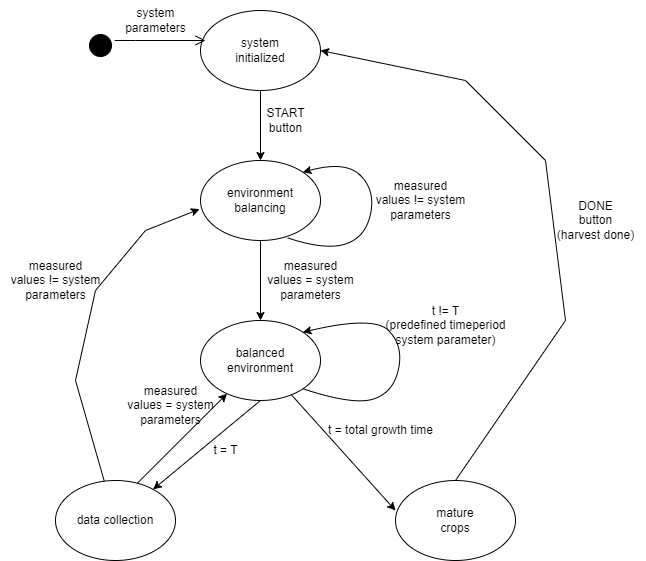

The diagram above was exported from draw.io. Its source (the exported page's mxGraphModel, read from the mxfile embedded in the PNG):
<mxGraphModel dx="782" dy="440" grid="1" gridSize="10" guides="1" tooltips="1" connect="1" arrows="1" fold="1" page="1" pageScale="1" pageWidth="850" pageHeight="1100" background="#ffffff" math="0" shadow="0">
  <root>
    <mxCell id="0" />
    <mxCell id="1" parent="0" />
    <mxCell id="NKwKM8SizdkGn_-tHZZ5-1" value="system&lt;br&gt;initialized" style="ellipse;whiteSpace=wrap;html=1;" vertex="1" parent="1">
      <mxGeometry x="305" y="70" width="120" height="80" as="geometry" />
    </mxCell>
    <mxCell id="NKwKM8SizdkGn_-tHZZ5-2" value="environment&lt;br&gt;balancing" style="ellipse;whiteSpace=wrap;html=1;" vertex="1" parent="1">
      <mxGeometry x="305" y="220" width="120" height="80" as="geometry" />
    </mxCell>
    <mxCell id="NKwKM8SizdkGn_-tHZZ5-3" value="balanced&lt;br&gt;environment" style="ellipse;whiteSpace=wrap;html=1;" vertex="1" parent="1">
      <mxGeometry x="305" y="380" width="120" height="80" as="geometry" />
    </mxCell>
    <mxCell id="NKwKM8SizdkGn_-tHZZ5-4" value="data collection" style="ellipse;whiteSpace=wrap;html=1;" vertex="1" parent="1">
      <mxGeometry x="160" y="540" width="120" height="80" as="geometry" />
    </mxCell>
    <mxCell id="NKwKM8SizdkGn_-tHZZ5-5" value="mature&lt;br&gt;crops" style="ellipse;whiteSpace=wrap;html=1;" vertex="1" parent="1">
      <mxGeometry x="500" y="540" width="120" height="80" as="geometry" />
    </mxCell>
    <mxCell id="NKwKM8SizdkGn_-tHZZ5-6" value="" style="endArrow=classic;html=1;rounded=0;exitX=0.5;exitY=1;exitDx=0;exitDy=0;entryX=0.5;entryY=0;entryDx=0;entryDy=0;" edge="1" parent="1" source="NKwKM8SizdkGn_-tHZZ5-1" target="NKwKM8SizdkGn_-tHZZ5-2">
      <mxGeometry width="50" height="50" relative="1" as="geometry">
        <mxPoint x="380" y="190" as="sourcePoint" />
        <mxPoint x="430" y="140" as="targetPoint" />
      </mxGeometry>
    </mxCell>
    <mxCell id="NKwKM8SizdkGn_-tHZZ5-7" value="" style="endArrow=classic;html=1;rounded=0;exitX=0.5;exitY=1;exitDx=0;exitDy=0;entryX=0.5;entryY=0;entryDx=0;entryDy=0;" edge="1" parent="1" source="NKwKM8SizdkGn_-tHZZ5-2" target="NKwKM8SizdkGn_-tHZZ5-3">
      <mxGeometry width="50" height="50" relative="1" as="geometry">
        <mxPoint x="380" y="390" as="sourcePoint" />
        <mxPoint x="430" y="340" as="targetPoint" />
      </mxGeometry>
    </mxCell>
    <mxCell id="NKwKM8SizdkGn_-tHZZ5-8" value="" style="endArrow=classic;html=1;rounded=0;exitX=0.5;exitY=1;exitDx=0;exitDy=0;" edge="1" parent="1" source="NKwKM8SizdkGn_-tHZZ5-3" target="NKwKM8SizdkGn_-tHZZ5-4">
      <mxGeometry width="50" height="50" relative="1" as="geometry">
        <mxPoint x="380" y="460" as="sourcePoint" />
        <mxPoint x="430" y="410" as="targetPoint" />
      </mxGeometry>
    </mxCell>
    <mxCell id="NKwKM8SizdkGn_-tHZZ5-9" value="" style="endArrow=classic;html=1;rounded=0;entryX=0;entryY=0.375;entryDx=0;entryDy=0;entryPerimeter=0;" edge="1" parent="1" source="NKwKM8SizdkGn_-tHZZ5-3" target="NKwKM8SizdkGn_-tHZZ5-5">
      <mxGeometry width="50" height="50" relative="1" as="geometry">
        <mxPoint x="380" y="460" as="sourcePoint" />
        <mxPoint x="430" y="410" as="targetPoint" />
      </mxGeometry>
    </mxCell>
    <mxCell id="NKwKM8SizdkGn_-tHZZ5-11" value="" style="endArrow=classic;html=1;rounded=0;entryX=-0.008;entryY=0.608;entryDx=0;entryDy=0;entryPerimeter=0;" edge="1" parent="1" source="NKwKM8SizdkGn_-tHZZ5-4" target="NKwKM8SizdkGn_-tHZZ5-2">
      <mxGeometry width="50" height="50" relative="1" as="geometry">
        <mxPoint x="380" y="310" as="sourcePoint" />
        <mxPoint x="430" y="260" as="targetPoint" />
        <Array as="points">
          <mxPoint x="180" y="440" />
          <mxPoint x="200" y="350" />
          <mxPoint x="250" y="290" />
        </Array>
      </mxGeometry>
    </mxCell>
    <mxCell id="NKwKM8SizdkGn_-tHZZ5-12" value="" style="endArrow=classic;html=1;rounded=0;exitX=0.5;exitY=0;exitDx=0;exitDy=0;entryX=1;entryY=0.5;entryDx=0;entryDy=0;" edge="1" parent="1" source="NKwKM8SizdkGn_-tHZZ5-5" target="NKwKM8SizdkGn_-tHZZ5-1">
      <mxGeometry width="50" height="50" relative="1" as="geometry">
        <mxPoint x="380" y="310" as="sourcePoint" />
        <mxPoint x="430" y="260" as="targetPoint" />
        <Array as="points">
          <mxPoint x="670" y="380" />
          <mxPoint x="650" y="220" />
          <mxPoint x="570" y="140" />
        </Array>
      </mxGeometry>
    </mxCell>
    <mxCell id="NKwKM8SizdkGn_-tHZZ5-13" value="" style="endArrow=classic;html=1;rounded=0;exitX=0.683;exitY=0.033;exitDx=0;exitDy=0;exitPerimeter=0;" edge="1" parent="1" source="NKwKM8SizdkGn_-tHZZ5-4" target="NKwKM8SizdkGn_-tHZZ5-3">
      <mxGeometry width="50" height="50" relative="1" as="geometry">
        <mxPoint x="380" y="510" as="sourcePoint" />
        <mxPoint x="430" y="460" as="targetPoint" />
      </mxGeometry>
    </mxCell>
    <mxCell id="NKwKM8SizdkGn_-tHZZ5-14" value="" style="curved=1;endArrow=classic;html=1;rounded=0;entryX=1;entryY=0;entryDx=0;entryDy=0;exitX=0.725;exitY=0.967;exitDx=0;exitDy=0;exitPerimeter=0;" edge="1" parent="1" source="NKwKM8SizdkGn_-tHZZ5-2" target="NKwKM8SizdkGn_-tHZZ5-2">
      <mxGeometry width="50" height="50" relative="1" as="geometry">
        <mxPoint x="380" y="310" as="sourcePoint" />
        <mxPoint x="430" y="260" as="targetPoint" />
        <Array as="points">
          <mxPoint x="430" y="310" />
          <mxPoint x="470" y="297" />
          <mxPoint x="480" y="250" />
          <mxPoint x="450" y="220" />
        </Array>
      </mxGeometry>
    </mxCell>
    <mxCell id="NKwKM8SizdkGn_-tHZZ5-15" value="" style="curved=1;endArrow=classic;html=1;rounded=0;entryX=1;entryY=0;entryDx=0;entryDy=0;exitX=1;exitY=1;exitDx=0;exitDy=0;" edge="1" parent="1" source="NKwKM8SizdkGn_-tHZZ5-3" target="NKwKM8SizdkGn_-tHZZ5-3">
      <mxGeometry width="50" height="50" relative="1" as="geometry">
        <mxPoint x="420" y="452.36" as="sourcePoint" />
        <mxPoint x="435.42640687119297" y="386.71572875253787" as="targetPoint" />
        <Array as="points">
          <mxPoint x="458" y="465" />
          <mxPoint x="498" y="452" />
          <mxPoint x="508" y="405" />
          <mxPoint x="478" y="375" />
        </Array>
      </mxGeometry>
    </mxCell>
    <mxCell id="NKwKM8SizdkGn_-tHZZ5-18" value="" style="ellipse;html=1;shape=startState;fillColor=#000000;strokeColor=#000000;" vertex="1" parent="1">
      <mxGeometry x="190" y="90" width="30" height="30" as="geometry" />
    </mxCell>
    <mxCell id="NKwKM8SizdkGn_-tHZZ5-19" value="" style="edgeStyle=orthogonalEdgeStyle;html=1;verticalAlign=bottom;endArrow=open;endSize=8;strokeColor=#000000;rounded=0;fillColor=#000000;entryX=0.042;entryY=0.375;entryDx=0;entryDy=0;entryPerimeter=0;" edge="1" source="NKwKM8SizdkGn_-tHZZ5-18" parent="1" target="NKwKM8SizdkGn_-tHZZ5-1">
      <mxGeometry relative="1" as="geometry">
        <mxPoint x="205" y="180" as="targetPoint" />
        <Array as="points">
          <mxPoint x="240" y="100" />
          <mxPoint x="240" y="100" />
        </Array>
      </mxGeometry>
    </mxCell>
    <mxCell id="NKwKM8SizdkGn_-tHZZ5-20" value="system&lt;br&gt;parameters" style="text;html=1;align=center;verticalAlign=middle;resizable=0;points=[];autosize=1;strokeColor=none;fillColor=none;" vertex="1" parent="1">
      <mxGeometry x="220" y="60" width="80" height="40" as="geometry" />
    </mxCell>
    <mxCell id="NKwKM8SizdkGn_-tHZZ5-21" value="START &lt;br&gt;button" style="text;html=1;align=center;verticalAlign=middle;resizable=0;points=[];autosize=1;strokeColor=none;fillColor=none;" vertex="1" parent="1">
      <mxGeometry x="360" y="160" width="60" height="40" as="geometry" />
    </mxCell>
    <mxCell id="NKwKM8SizdkGn_-tHZZ5-22" value="measured&lt;br&gt;values != system&lt;br&gt;parameters" style="text;html=1;align=center;verticalAlign=middle;resizable=0;points=[];autosize=1;strokeColor=none;fillColor=none;" vertex="1" parent="1">
      <mxGeometry x="470" y="230" width="110" height="60" as="geometry" />
    </mxCell>
    <mxCell id="NKwKM8SizdkGn_-tHZZ5-23" value="measured&lt;br&gt;values = system&lt;br&gt;parameters" style="text;html=1;align=center;verticalAlign=middle;resizable=0;points=[];autosize=1;strokeColor=none;fillColor=none;" vertex="1" parent="1">
      <mxGeometry x="360" y="310" width="110" height="60" as="geometry" />
    </mxCell>
    <mxCell id="NKwKM8SizdkGn_-tHZZ5-24" value="t != T &lt;br&gt;(predefined timeperiod&lt;br&gt;system parameter)" style="text;html=1;align=center;verticalAlign=middle;resizable=0;points=[];autosize=1;strokeColor=none;fillColor=none;" vertex="1" parent="1">
      <mxGeometry x="480" y="355" width="140" height="60" as="geometry" />
    </mxCell>
    <mxCell id="NKwKM8SizdkGn_-tHZZ5-25" value="t = T" style="text;html=1;align=center;verticalAlign=middle;resizable=0;points=[];autosize=1;strokeColor=none;fillColor=none;" vertex="1" parent="1">
      <mxGeometry x="305" y="495" width="50" height="30" as="geometry" />
    </mxCell>
    <mxCell id="NKwKM8SizdkGn_-tHZZ5-26" value="measured&lt;br&gt;values = system&lt;br&gt;parameters" style="text;html=1;align=center;verticalAlign=middle;resizable=0;points=[];autosize=1;strokeColor=none;fillColor=none;" vertex="1" parent="1">
      <mxGeometry x="220" y="435" width="110" height="60" as="geometry" />
    </mxCell>
    <mxCell id="NKwKM8SizdkGn_-tHZZ5-27" value="measured&lt;br&gt;values != system&lt;br&gt;parameters" style="text;html=1;align=center;verticalAlign=middle;resizable=0;points=[];autosize=1;strokeColor=none;fillColor=none;" vertex="1" parent="1">
      <mxGeometry x="105" y="310" width="110" height="60" as="geometry" />
    </mxCell>
    <mxCell id="NKwKM8SizdkGn_-tHZZ5-28" value="t = total growth time" style="text;html=1;align=center;verticalAlign=middle;resizable=0;points=[];autosize=1;strokeColor=none;fillColor=none;" vertex="1" parent="1">
      <mxGeometry x="420" y="475" width="130" height="30" as="geometry" />
    </mxCell>
    <mxCell id="NKwKM8SizdkGn_-tHZZ5-29" value="DONE &lt;br&gt;button&lt;br&gt;(harvest done)" style="text;html=1;align=center;verticalAlign=middle;resizable=0;points=[];autosize=1;strokeColor=none;fillColor=none;" vertex="1" parent="1">
      <mxGeometry x="650" y="250" width="100" height="60" as="geometry" />
    </mxCell>
  </root>
</mxGraphModel>